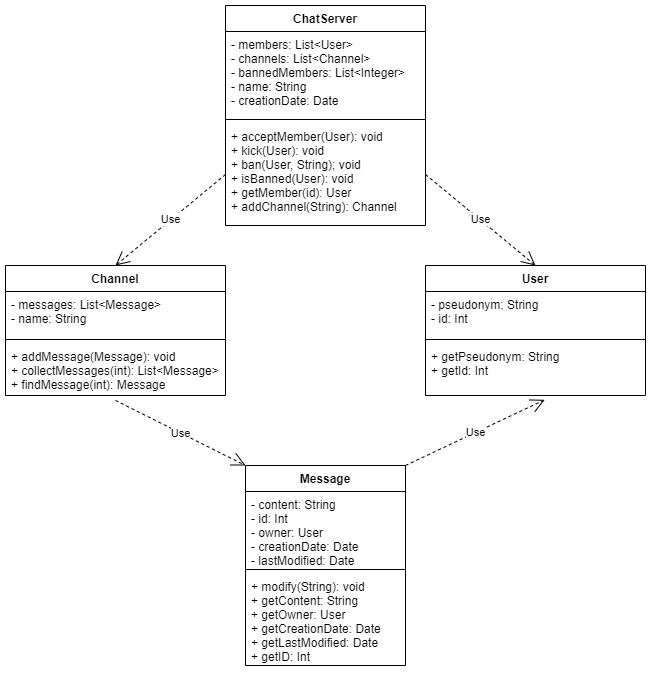

The diagram above was exported from draw.io. Its source (the exported page's mxGraphModel, read from the mxfile embedded in the PNG):
<mxGraphModel dx="1086" dy="2015" grid="1" gridSize="10" guides="1" tooltips="1" connect="1" arrows="1" fold="1" page="1" pageScale="1" pageWidth="827" pageHeight="1169" math="0" shadow="0">
  <root>
    <mxCell id="0" />
    <mxCell id="1" parent="0" />
    <mxCell id="mXgoeaT0I2NbIYnLo0qV-1" value="Channel" style="swimlane;fontStyle=1;align=center;verticalAlign=top;childLayout=stackLayout;horizontal=1;startSize=26;horizontalStack=0;resizeParent=1;resizeParentMax=0;resizeLast=0;collapsible=1;marginBottom=0;" parent="1" vertex="1">
      <mxGeometry x="100" y="40" width="220" height="130" as="geometry" />
    </mxCell>
    <mxCell id="mXgoeaT0I2NbIYnLo0qV-2" value="- messages: List&lt;Message&gt;&#10;- name: String&#10;" style="text;strokeColor=none;fillColor=none;align=left;verticalAlign=top;spacingLeft=4;spacingRight=4;overflow=hidden;rotatable=0;points=[[0,0.5],[1,0.5]];portConstraint=eastwest;" parent="mXgoeaT0I2NbIYnLo0qV-1" vertex="1">
      <mxGeometry y="26" width="220" height="44" as="geometry" />
    </mxCell>
    <mxCell id="mXgoeaT0I2NbIYnLo0qV-3" value="" style="line;strokeWidth=1;fillColor=none;align=left;verticalAlign=middle;spacingTop=-1;spacingLeft=3;spacingRight=3;rotatable=0;labelPosition=right;points=[];portConstraint=eastwest;" parent="mXgoeaT0I2NbIYnLo0qV-1" vertex="1">
      <mxGeometry y="70" width="220" height="8" as="geometry" />
    </mxCell>
    <mxCell id="mXgoeaT0I2NbIYnLo0qV-4" value="+ addMessage(Message): void&#10;+ collectMessages(int): List&lt;Message&gt;&#10;+ findMessage(int): Message" style="text;strokeColor=none;fillColor=none;align=left;verticalAlign=top;spacingLeft=4;spacingRight=4;overflow=hidden;rotatable=0;points=[[0,0.5],[1,0.5]];portConstraint=eastwest;" parent="mXgoeaT0I2NbIYnLo0qV-1" vertex="1">
      <mxGeometry y="78" width="220" height="52" as="geometry" />
    </mxCell>
    <mxCell id="mXgoeaT0I2NbIYnLo0qV-5" value="Message" style="swimlane;fontStyle=1;align=center;verticalAlign=top;childLayout=stackLayout;horizontal=1;startSize=26;horizontalStack=0;resizeParent=1;resizeParentMax=0;resizeLast=0;collapsible=1;marginBottom=0;" parent="1" vertex="1">
      <mxGeometry x="340" y="240" width="160" height="200" as="geometry" />
    </mxCell>
    <mxCell id="mXgoeaT0I2NbIYnLo0qV-6" value="- content: String&#10;- id: Int&#10;- owner: User&#10;- creationDate: Date&#10;- lastModified: Date&#10;" style="text;strokeColor=none;fillColor=none;align=left;verticalAlign=top;spacingLeft=4;spacingRight=4;overflow=hidden;rotatable=0;points=[[0,0.5],[1,0.5]];portConstraint=eastwest;" parent="mXgoeaT0I2NbIYnLo0qV-5" vertex="1">
      <mxGeometry y="26" width="160" height="74" as="geometry" />
    </mxCell>
    <mxCell id="mXgoeaT0I2NbIYnLo0qV-7" value="" style="line;strokeWidth=1;fillColor=none;align=left;verticalAlign=middle;spacingTop=-1;spacingLeft=3;spacingRight=3;rotatable=0;labelPosition=right;points=[];portConstraint=eastwest;" parent="mXgoeaT0I2NbIYnLo0qV-5" vertex="1">
      <mxGeometry y="100" width="160" height="8" as="geometry" />
    </mxCell>
    <mxCell id="mXgoeaT0I2NbIYnLo0qV-8" value="+ modify(String): void&#10;+ getContent: String&#10;+ getOwner: User&#10;+ getCreationDate: Date&#10;+ getLastModified: Date&#10;+ getID: Int" style="text;strokeColor=none;fillColor=none;align=left;verticalAlign=top;spacingLeft=4;spacingRight=4;overflow=hidden;rotatable=0;points=[[0,0.5],[1,0.5]];portConstraint=eastwest;" parent="mXgoeaT0I2NbIYnLo0qV-5" vertex="1">
      <mxGeometry y="108" width="160" height="92" as="geometry" />
    </mxCell>
    <mxCell id="mXgoeaT0I2NbIYnLo0qV-9" value="Use" style="endArrow=open;endSize=12;dashed=1;html=1;exitX=0.5;exitY=1.095;exitDx=0;exitDy=0;exitPerimeter=0;entryX=0;entryY=0;entryDx=0;entryDy=0;" parent="1" source="mXgoeaT0I2NbIYnLo0qV-4" target="mXgoeaT0I2NbIYnLo0qV-5" edge="1">
      <mxGeometry width="160" relative="1" as="geometry">
        <mxPoint x="260" y="430" as="sourcePoint" />
        <mxPoint x="420" y="430" as="targetPoint" />
      </mxGeometry>
    </mxCell>
    <mxCell id="uRaGPQ3AEpVse975P6Mf-1" value="ChatServer" style="swimlane;fontStyle=1;align=center;verticalAlign=top;childLayout=stackLayout;horizontal=1;startSize=26;horizontalStack=0;resizeParent=1;resizeParentMax=0;resizeLast=0;collapsible=1;marginBottom=0;" parent="1" vertex="1">
      <mxGeometry x="320" y="-220" width="200" height="220" as="geometry" />
    </mxCell>
    <mxCell id="uRaGPQ3AEpVse975P6Mf-2" value="- members: List&lt;User&gt;&#10;- channels: List&lt;Channel&gt;&#10;- bannedMembers: List&lt;Integer&gt;&#10;- name: String&#10;- creationDate: Date&#10;" style="text;strokeColor=none;fillColor=none;align=left;verticalAlign=top;spacingLeft=4;spacingRight=4;overflow=hidden;rotatable=0;points=[[0,0.5],[1,0.5]];portConstraint=eastwest;" parent="uRaGPQ3AEpVse975P6Mf-1" vertex="1">
      <mxGeometry y="26" width="200" height="84" as="geometry" />
    </mxCell>
    <mxCell id="uRaGPQ3AEpVse975P6Mf-3" value="" style="line;strokeWidth=1;fillColor=none;align=left;verticalAlign=middle;spacingTop=-1;spacingLeft=3;spacingRight=3;rotatable=0;labelPosition=right;points=[];portConstraint=eastwest;" parent="uRaGPQ3AEpVse975P6Mf-1" vertex="1">
      <mxGeometry y="110" width="200" height="8" as="geometry" />
    </mxCell>
    <mxCell id="uRaGPQ3AEpVse975P6Mf-4" value="+ acceptMember(User): void&#10;+ kick(User): void&#10;+ ban(User, String); void&#10;+ isBanned(User): void&#10;+ getMember(id): User&#10;+ addChannel(String): Channel" style="text;strokeColor=none;fillColor=none;align=left;verticalAlign=top;spacingLeft=4;spacingRight=4;overflow=hidden;rotatable=0;points=[[0,0.5],[1,0.5]];portConstraint=eastwest;" parent="uRaGPQ3AEpVse975P6Mf-1" vertex="1">
      <mxGeometry y="118" width="200" height="102" as="geometry" />
    </mxCell>
    <mxCell id="uRaGPQ3AEpVse975P6Mf-5" value="User" style="swimlane;fontStyle=1;align=center;verticalAlign=top;childLayout=stackLayout;horizontal=1;startSize=26;horizontalStack=0;resizeParent=1;resizeParentMax=0;resizeLast=0;collapsible=1;marginBottom=0;" parent="1" vertex="1">
      <mxGeometry x="520" y="40" width="220" height="130" as="geometry" />
    </mxCell>
    <mxCell id="uRaGPQ3AEpVse975P6Mf-6" value="- pseudonym: String&#10;- id: Int&#10;" style="text;strokeColor=none;fillColor=none;align=left;verticalAlign=top;spacingLeft=4;spacingRight=4;overflow=hidden;rotatable=0;points=[[0,0.5],[1,0.5]];portConstraint=eastwest;" parent="uRaGPQ3AEpVse975P6Mf-5" vertex="1">
      <mxGeometry y="26" width="220" height="44" as="geometry" />
    </mxCell>
    <mxCell id="uRaGPQ3AEpVse975P6Mf-7" value="" style="line;strokeWidth=1;fillColor=none;align=left;verticalAlign=middle;spacingTop=-1;spacingLeft=3;spacingRight=3;rotatable=0;labelPosition=right;points=[];portConstraint=eastwest;" parent="uRaGPQ3AEpVse975P6Mf-5" vertex="1">
      <mxGeometry y="70" width="220" height="8" as="geometry" />
    </mxCell>
    <mxCell id="uRaGPQ3AEpVse975P6Mf-8" value="+ getPseudonym: String&#10;+ getId: Int" style="text;strokeColor=none;fillColor=none;align=left;verticalAlign=top;spacingLeft=4;spacingRight=4;overflow=hidden;rotatable=0;points=[[0,0.5],[1,0.5]];portConstraint=eastwest;" parent="uRaGPQ3AEpVse975P6Mf-5" vertex="1">
      <mxGeometry y="78" width="220" height="52" as="geometry" />
    </mxCell>
    <mxCell id="uRaGPQ3AEpVse975P6Mf-9" value="Use" style="endArrow=open;endSize=12;dashed=1;html=1;exitX=0;exitY=0.5;exitDx=0;exitDy=0;entryX=0.5;entryY=0;entryDx=0;entryDy=0;" parent="1" source="uRaGPQ3AEpVse975P6Mf-4" target="mXgoeaT0I2NbIYnLo0qV-1" edge="1">
      <mxGeometry width="160" relative="1" as="geometry">
        <mxPoint x="200" y="184.94000000000005" as="sourcePoint" />
        <mxPoint x="200" y="240" as="targetPoint" />
      </mxGeometry>
    </mxCell>
    <mxCell id="uRaGPQ3AEpVse975P6Mf-10" value="Use" style="endArrow=open;endSize=12;dashed=1;html=1;exitX=1;exitY=0.5;exitDx=0;exitDy=0;entryX=0.5;entryY=0;entryDx=0;entryDy=0;" parent="1" source="uRaGPQ3AEpVse975P6Mf-4" target="uRaGPQ3AEpVse975P6Mf-5" edge="1">
      <mxGeometry width="160" relative="1" as="geometry">
        <mxPoint x="370" y="-121" as="sourcePoint" />
        <mxPoint x="620" y="30" as="targetPoint" />
      </mxGeometry>
    </mxCell>
    <mxCell id="uRaGPQ3AEpVse975P6Mf-11" value="Use" style="endArrow=open;endSize=12;dashed=1;html=1;exitX=1;exitY=0;exitDx=0;exitDy=0;entryX=0.542;entryY=1.083;entryDx=0;entryDy=0;entryPerimeter=0;" parent="1" source="mXgoeaT0I2NbIYnLo0qV-5" target="uRaGPQ3AEpVse975P6Mf-8" edge="1">
      <mxGeometry width="160" relative="1" as="geometry">
        <mxPoint x="200" y="184.94000000000005" as="sourcePoint" />
        <mxPoint x="330" y="290" as="targetPoint" />
      </mxGeometry>
    </mxCell>
  </root>
</mxGraphModel>